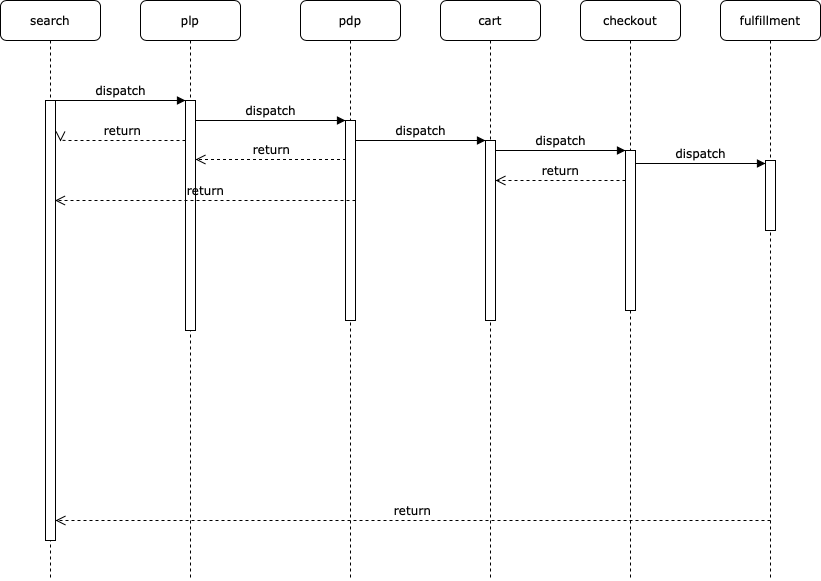

The diagram above was exported from draw.io. Its source (the exported page's mxGraphModel, read from the mxfile embedded in the PNG):
<mxGraphModel dx="1232" dy="1187" grid="1" gridSize="10" guides="1" tooltips="1" connect="1" arrows="1" fold="1" page="1" pageScale="1" pageWidth="1100" pageHeight="850" background="none" math="0" shadow="0">
  <root>
    <mxCell id="0" />
    <mxCell id="1" parent="0" />
    <mxCell id="7baba1c4bc27f4b0-2" value="plp" style="shape=umlLifeline;perimeter=lifelinePerimeter;whiteSpace=wrap;html=1;container=1;collapsible=0;recursiveResize=0;outlineConnect=0;rounded=1;shadow=0;comic=0;labelBackgroundColor=none;strokeWidth=1;fontFamily=Verdana;fontSize=12;align=center;" parent="1" vertex="1">
      <mxGeometry x="240" y="80" width="100" height="580" as="geometry" />
    </mxCell>
    <mxCell id="7baba1c4bc27f4b0-10" value="" style="html=1;points=[];perimeter=orthogonalPerimeter;rounded=0;shadow=0;comic=0;labelBackgroundColor=none;strokeWidth=1;fontFamily=Verdana;fontSize=12;align=center;" parent="7baba1c4bc27f4b0-2" vertex="1">
      <mxGeometry x="45" y="100" width="10" height="230" as="geometry" />
    </mxCell>
    <mxCell id="0NpMu6gVioBlpavgBKPj-2" value="return" style="html=1;verticalAlign=bottom;endArrow=open;dashed=1;endSize=8;labelBackgroundColor=none;fontFamily=Verdana;fontSize=12;edgeStyle=elbowEdgeStyle;elbow=vertical;" edge="1" parent="7baba1c4bc27f4b0-2">
      <mxGeometry relative="1" as="geometry">
        <mxPoint x="-80" y="141" as="targetPoint" />
        <Array as="points">
          <mxPoint x="-10" y="140" />
          <mxPoint x="20" y="140" />
        </Array>
        <mxPoint x="45" y="140" as="sourcePoint" />
      </mxGeometry>
    </mxCell>
    <mxCell id="7baba1c4bc27f4b0-3" value="pdp" style="shape=umlLifeline;perimeter=lifelinePerimeter;whiteSpace=wrap;html=1;container=1;collapsible=0;recursiveResize=0;outlineConnect=0;rounded=1;shadow=0;comic=0;labelBackgroundColor=none;strokeWidth=1;fontFamily=Verdana;fontSize=12;align=center;" parent="1" vertex="1">
      <mxGeometry x="400" y="80" width="100" height="580" as="geometry" />
    </mxCell>
    <mxCell id="7baba1c4bc27f4b0-13" value="" style="html=1;points=[];perimeter=orthogonalPerimeter;rounded=0;shadow=0;comic=0;labelBackgroundColor=none;strokeWidth=1;fontFamily=Verdana;fontSize=12;align=center;" parent="7baba1c4bc27f4b0-3" vertex="1">
      <mxGeometry x="45" y="120" width="10" height="200" as="geometry" />
    </mxCell>
    <mxCell id="0NpMu6gVioBlpavgBKPj-3" value="return" style="html=1;verticalAlign=bottom;endArrow=open;dashed=1;endSize=8;labelBackgroundColor=none;fontFamily=Verdana;fontSize=12;edgeStyle=elbowEdgeStyle;elbow=vertical;" edge="1" parent="7baba1c4bc27f4b0-3">
      <mxGeometry relative="1" as="geometry">
        <mxPoint x="-105" y="159" as="targetPoint" />
        <Array as="points">
          <mxPoint x="-9.5" y="159" />
          <mxPoint x="20.5" y="159" />
        </Array>
        <mxPoint x="45.5" y="159" as="sourcePoint" />
      </mxGeometry>
    </mxCell>
    <mxCell id="0NpMu6gVioBlpavgBKPj-4" value="return" style="html=1;verticalAlign=bottom;endArrow=open;dashed=1;endSize=8;labelBackgroundColor=none;fontFamily=Verdana;fontSize=12;edgeStyle=elbowEdgeStyle;elbow=vertical;" edge="1" parent="7baba1c4bc27f4b0-3">
      <mxGeometry relative="1" as="geometry">
        <mxPoint x="-245.5" y="200" as="targetPoint" />
        <Array as="points">
          <mxPoint y="200" />
          <mxPoint x="30" y="200" />
        </Array>
        <mxPoint x="55" y="200" as="sourcePoint" />
      </mxGeometry>
    </mxCell>
    <mxCell id="7baba1c4bc27f4b0-4" value="cart" style="shape=umlLifeline;perimeter=lifelinePerimeter;whiteSpace=wrap;html=1;container=1;collapsible=0;recursiveResize=0;outlineConnect=0;rounded=1;shadow=0;comic=0;labelBackgroundColor=none;strokeWidth=1;fontFamily=Verdana;fontSize=12;align=center;" parent="1" vertex="1">
      <mxGeometry x="540" y="80" width="100" height="580" as="geometry" />
    </mxCell>
    <mxCell id="7baba1c4bc27f4b0-5" value="checkout" style="shape=umlLifeline;perimeter=lifelinePerimeter;whiteSpace=wrap;html=1;container=1;collapsible=0;recursiveResize=0;outlineConnect=0;rounded=1;shadow=0;comic=0;labelBackgroundColor=none;strokeWidth=1;fontFamily=Verdana;fontSize=12;align=center;" parent="1" vertex="1">
      <mxGeometry x="680" y="80" width="100" height="580" as="geometry" />
    </mxCell>
    <mxCell id="7baba1c4bc27f4b0-6" value="fulfillment" style="shape=umlLifeline;perimeter=lifelinePerimeter;whiteSpace=wrap;html=1;container=1;collapsible=0;recursiveResize=0;outlineConnect=0;rounded=1;shadow=0;comic=0;labelBackgroundColor=none;strokeWidth=1;fontFamily=Verdana;fontSize=12;align=center;" parent="1" vertex="1">
      <mxGeometry x="820" y="80" width="100" height="580" as="geometry" />
    </mxCell>
    <mxCell id="7baba1c4bc27f4b0-34" value="" style="html=1;points=[];perimeter=orthogonalPerimeter;rounded=0;shadow=0;comic=0;labelBackgroundColor=none;strokeWidth=1;fontFamily=Verdana;fontSize=12;align=center;" parent="7baba1c4bc27f4b0-6" vertex="1">
      <mxGeometry x="45" y="160" width="10" height="70" as="geometry" />
    </mxCell>
    <mxCell id="0NpMu6gVioBlpavgBKPj-5" value="dispatch" style="html=1;verticalAlign=bottom;endArrow=block;entryX=0;entryY=0;labelBackgroundColor=none;fontFamily=Verdana;fontSize=12;edgeStyle=elbowEdgeStyle;elbow=vertical;" edge="1" parent="7baba1c4bc27f4b0-6">
      <mxGeometry relative="1" as="geometry">
        <mxPoint x="-85" y="163" as="sourcePoint" />
        <mxPoint x="45" y="163" as="targetPoint" />
      </mxGeometry>
    </mxCell>
    <mxCell id="7baba1c4bc27f4b0-8" value="search" style="shape=umlLifeline;perimeter=lifelinePerimeter;whiteSpace=wrap;html=1;container=1;collapsible=0;recursiveResize=0;outlineConnect=0;rounded=1;shadow=0;comic=0;labelBackgroundColor=none;strokeWidth=1;fontFamily=Verdana;fontSize=12;align=center;" parent="1" vertex="1">
      <mxGeometry x="100" y="80" width="100" height="580" as="geometry" />
    </mxCell>
    <mxCell id="7baba1c4bc27f4b0-9" value="" style="html=1;points=[];perimeter=orthogonalPerimeter;rounded=0;shadow=0;comic=0;labelBackgroundColor=none;strokeWidth=1;fontFamily=Verdana;fontSize=12;align=center;" parent="7baba1c4bc27f4b0-8" vertex="1">
      <mxGeometry x="45" y="100" width="10" height="440" as="geometry" />
    </mxCell>
    <mxCell id="7baba1c4bc27f4b0-16" value="" style="html=1;points=[];perimeter=orthogonalPerimeter;rounded=0;shadow=0;comic=0;labelBackgroundColor=none;strokeWidth=1;fontFamily=Verdana;fontSize=12;align=center;" parent="1" vertex="1">
      <mxGeometry x="585" y="220" width="10" height="180" as="geometry" />
    </mxCell>
    <mxCell id="7baba1c4bc27f4b0-17" value="dispatch" style="html=1;verticalAlign=bottom;endArrow=block;labelBackgroundColor=none;fontFamily=Verdana;fontSize=12;edgeStyle=elbowEdgeStyle;elbow=vertical;" parent="1" source="7baba1c4bc27f4b0-13" target="7baba1c4bc27f4b0-16" edge="1">
      <mxGeometry relative="1" as="geometry">
        <mxPoint x="510" y="220" as="sourcePoint" />
        <Array as="points">
          <mxPoint x="460" y="220" />
        </Array>
      </mxGeometry>
    </mxCell>
    <mxCell id="7baba1c4bc27f4b0-19" value="" style="html=1;points=[];perimeter=orthogonalPerimeter;rounded=0;shadow=0;comic=0;labelBackgroundColor=none;strokeWidth=1;fontFamily=Verdana;fontSize=12;align=center;" parent="1" vertex="1">
      <mxGeometry x="725" y="230" width="10" height="160" as="geometry" />
    </mxCell>
    <mxCell id="7baba1c4bc27f4b0-20" value="dispatch" style="html=1;verticalAlign=bottom;endArrow=block;entryX=0;entryY=0;labelBackgroundColor=none;fontFamily=Verdana;fontSize=12;edgeStyle=elbowEdgeStyle;elbow=vertical;" parent="1" source="7baba1c4bc27f4b0-16" target="7baba1c4bc27f4b0-19" edge="1">
      <mxGeometry relative="1" as="geometry">
        <mxPoint x="650" y="230" as="sourcePoint" />
      </mxGeometry>
    </mxCell>
    <mxCell id="7baba1c4bc27f4b0-21" value="return" style="html=1;verticalAlign=bottom;endArrow=open;dashed=1;endSize=8;labelBackgroundColor=none;fontFamily=Verdana;fontSize=12;edgeStyle=elbowEdgeStyle;elbow=vertical;" parent="1" source="7baba1c4bc27f4b0-19" target="7baba1c4bc27f4b0-16" edge="1">
      <mxGeometry relative="1" as="geometry">
        <mxPoint x="650" y="306" as="targetPoint" />
        <Array as="points">
          <mxPoint x="670" y="260" />
          <mxPoint x="700" y="260" />
        </Array>
      </mxGeometry>
    </mxCell>
    <mxCell id="7baba1c4bc27f4b0-30" value="return" style="html=1;verticalAlign=bottom;endArrow=open;dashed=1;endSize=8;labelBackgroundColor=none;fontFamily=Verdana;fontSize=12;edgeStyle=elbowEdgeStyle;elbow=vertical;" parent="1" target="7baba1c4bc27f4b0-9" edge="1">
      <mxGeometry relative="1" as="geometry">
        <mxPoint x="800" y="626" as="targetPoint" />
        <Array as="points">
          <mxPoint x="570" y="600" />
        </Array>
        <mxPoint x="870" y="600" as="sourcePoint" />
      </mxGeometry>
    </mxCell>
    <mxCell id="7baba1c4bc27f4b0-11" value="dispatch" style="html=1;verticalAlign=bottom;endArrow=block;entryX=0;entryY=0;labelBackgroundColor=none;fontFamily=Verdana;fontSize=12;edgeStyle=elbowEdgeStyle;elbow=vertical;" parent="1" source="7baba1c4bc27f4b0-9" target="7baba1c4bc27f4b0-10" edge="1">
      <mxGeometry relative="1" as="geometry">
        <mxPoint x="220" y="190" as="sourcePoint" />
      </mxGeometry>
    </mxCell>
    <mxCell id="7baba1c4bc27f4b0-14" value="dispatch" style="html=1;verticalAlign=bottom;endArrow=block;entryX=0;entryY=0;labelBackgroundColor=none;fontFamily=Verdana;fontSize=12;edgeStyle=elbowEdgeStyle;elbow=vertical;" parent="1" source="7baba1c4bc27f4b0-10" target="7baba1c4bc27f4b0-13" edge="1">
      <mxGeometry relative="1" as="geometry">
        <mxPoint x="370" y="200" as="sourcePoint" />
      </mxGeometry>
    </mxCell>
  </root>
</mxGraphModel>